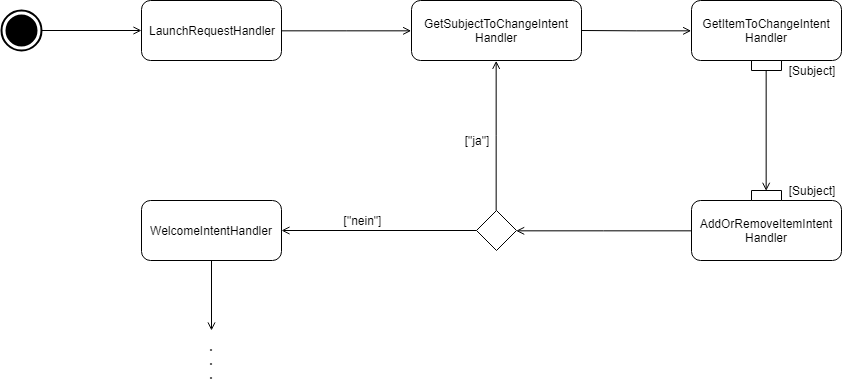

The diagram above was exported from draw.io. Its source (the exported page's mxGraphModel, read from the mxfile embedded in the PNG):
<mxGraphModel dx="1147" dy="583" grid="1" gridSize="10" guides="1" tooltips="1" connect="1" arrows="1" fold="1" page="1" pageScale="1" pageWidth="827" pageHeight="1169" math="0" shadow="0">
  <root>
    <mxCell id="0" />
    <mxCell id="1" parent="0" />
    <mxCell id="3PbnzIw3RGKyCE-D7DtR-7" style="edgeStyle=orthogonalEdgeStyle;rounded=0;html=1;entryX=0;entryY=0.5;endArrow=open;endFill=0;jettySize=auto;orthogonalLoop=1;" edge="1" parent="1" source="3PbnzIw3RGKyCE-D7DtR-1" target="3PbnzIw3RGKyCE-D7DtR-4">
      <mxGeometry relative="1" as="geometry" />
    </mxCell>
    <mxCell id="3PbnzIw3RGKyCE-D7DtR-1" value="LaunchRequestHandler" style="rounded=1;whiteSpace=wrap;html=1;" vertex="1" parent="1">
      <mxGeometry x="200" y="20" width="140" height="60" as="geometry" />
    </mxCell>
    <mxCell id="3PbnzIw3RGKyCE-D7DtR-3" style="edgeStyle=orthogonalEdgeStyle;rounded=0;html=1;jettySize=auto;orthogonalLoop=1;endArrow=open;endFill=0;" edge="1" parent="1" source="3PbnzIw3RGKyCE-D7DtR-2" target="3PbnzIw3RGKyCE-D7DtR-1">
      <mxGeometry relative="1" as="geometry" />
    </mxCell>
    <mxCell id="3PbnzIw3RGKyCE-D7DtR-2" value="" style="html=1;shape=mxgraph.sysml.actFinal;strokeWidth=2;verticalLabelPosition=bottom;verticalAlignment=top;" vertex="1" parent="1">
      <mxGeometry x="60" y="30" width="40" height="40" as="geometry" />
    </mxCell>
    <mxCell id="3PbnzIw3RGKyCE-D7DtR-12" style="edgeStyle=orthogonalEdgeStyle;rounded=0;html=1;endArrow=open;endFill=0;jettySize=auto;orthogonalLoop=1;entryX=0;entryY=0.5;" edge="1" parent="1" target="3PbnzIw3RGKyCE-D7DtR-8">
      <mxGeometry relative="1" as="geometry">
        <mxPoint x="640" y="50" as="sourcePoint" />
        <mxPoint x="739.6666666666667" y="50.33333333333337" as="targetPoint" />
      </mxGeometry>
    </mxCell>
    <mxCell id="3PbnzIw3RGKyCE-D7DtR-37" style="edgeStyle=orthogonalEdgeStyle;rounded=0;html=1;exitX=1;exitY=0.5;endArrow=open;endFill=0;jettySize=auto;orthogonalLoop=1;" edge="1" parent="1" source="3PbnzIw3RGKyCE-D7DtR-4">
      <mxGeometry relative="1" as="geometry">
        <mxPoint x="639.6666666666667" y="50.33333333333337" as="targetPoint" />
      </mxGeometry>
    </mxCell>
    <mxCell id="3PbnzIw3RGKyCE-D7DtR-4" value="GetSubjectToChangeIntent Handler" style="rounded=1;whiteSpace=wrap;html=1;" vertex="1" parent="1">
      <mxGeometry x="470" y="20" width="170" height="60" as="geometry" />
    </mxCell>
    <mxCell id="3PbnzIw3RGKyCE-D7DtR-13" style="edgeStyle=orthogonalEdgeStyle;rounded=0;html=1;endArrow=open;endFill=0;jettySize=auto;orthogonalLoop=1;exitX=0.5;exitY=0;entryX=0.5;entryY=1;" edge="1" parent="1" source="3PbnzIw3RGKyCE-D7DtR-40" target="3PbnzIw3RGKyCE-D7DtR-42">
      <mxGeometry relative="1" as="geometry">
        <mxPoint x="825" y="130" as="sourcePoint" />
        <mxPoint x="825" y="200" as="targetPoint" />
      </mxGeometry>
    </mxCell>
    <mxCell id="3PbnzIw3RGKyCE-D7DtR-8" value="GetItemToChangeIntent Handler" style="rounded=1;whiteSpace=wrap;html=1;" vertex="1" parent="1">
      <mxGeometry x="750" y="20" width="150" height="60" as="geometry" />
    </mxCell>
    <mxCell id="3PbnzIw3RGKyCE-D7DtR-47" style="edgeStyle=orthogonalEdgeStyle;rounded=0;html=1;entryX=1;entryY=0.5;endArrow=open;endFill=0;jettySize=auto;orthogonalLoop=1;" edge="1" parent="1" source="3PbnzIw3RGKyCE-D7DtR-11" target="3PbnzIw3RGKyCE-D7DtR-14">
      <mxGeometry relative="1" as="geometry" />
    </mxCell>
    <mxCell id="3PbnzIw3RGKyCE-D7DtR-11" value="AddOrRemoveItemIntent Handler" style="rounded=1;whiteSpace=wrap;html=1;" vertex="1" parent="1">
      <mxGeometry x="750" y="220" width="150" height="60" as="geometry" />
    </mxCell>
    <mxCell id="3PbnzIw3RGKyCE-D7DtR-22" style="edgeStyle=orthogonalEdgeStyle;rounded=0;html=1;entryX=0.5;entryY=1;endArrow=open;endFill=0;jettySize=auto;orthogonalLoop=1;" edge="1" parent="1" source="3PbnzIw3RGKyCE-D7DtR-14" target="3PbnzIw3RGKyCE-D7DtR-4">
      <mxGeometry relative="1" as="geometry" />
    </mxCell>
    <mxCell id="3PbnzIw3RGKyCE-D7DtR-24" style="edgeStyle=orthogonalEdgeStyle;rounded=0;html=1;endArrow=open;endFill=0;jettySize=auto;orthogonalLoop=1;" edge="1" parent="1" source="3PbnzIw3RGKyCE-D7DtR-14" target="3PbnzIw3RGKyCE-D7DtR-23">
      <mxGeometry relative="1" as="geometry" />
    </mxCell>
    <mxCell id="3PbnzIw3RGKyCE-D7DtR-14" value="" style="shape=rhombus;html=1;verticalLabelPosition=bottom;verticalAlignment=top;" vertex="1" parent="1">
      <mxGeometry x="535" y="230" width="40" height="40" as="geometry" />
    </mxCell>
    <mxCell id="3PbnzIw3RGKyCE-D7DtR-30" style="edgeStyle=orthogonalEdgeStyle;rounded=0;html=1;endArrow=open;endFill=0;jettySize=auto;orthogonalLoop=1;" edge="1" parent="1" source="3PbnzIw3RGKyCE-D7DtR-23">
      <mxGeometry relative="1" as="geometry">
        <mxPoint x="270" y="350" as="targetPoint" />
      </mxGeometry>
    </mxCell>
    <mxCell id="3PbnzIw3RGKyCE-D7DtR-23" value="WelcomeIntentHandler" style="rounded=1;whiteSpace=wrap;html=1;" vertex="1" parent="1">
      <mxGeometry x="200" y="220" width="140" height="60" as="geometry" />
    </mxCell>
    <mxCell id="3PbnzIw3RGKyCE-D7DtR-25" value="[&quot;nein&quot;]" style="text;html=1;strokeColor=none;fillColor=none;align=center;verticalAlign=middle;whiteSpace=wrap;rounded=0;" vertex="1" parent="1">
      <mxGeometry x="400" y="230" width="40" height="20" as="geometry" />
    </mxCell>
    <mxCell id="3PbnzIw3RGKyCE-D7DtR-26" value="[&quot;ja&quot;]" style="text;html=1;strokeColor=none;fillColor=none;align=center;verticalAlign=middle;whiteSpace=wrap;rounded=0;" vertex="1" parent="1">
      <mxGeometry x="515" y="150" width="40" height="20" as="geometry" />
    </mxCell>
    <mxCell id="3PbnzIw3RGKyCE-D7DtR-28" value=".&lt;br&gt;.&lt;br&gt;.&lt;br&gt;" style="text;html=1;strokeColor=none;fillColor=none;align=center;verticalAlign=middle;whiteSpace=wrap;rounded=0;fontStyle=1" vertex="1" parent="1">
      <mxGeometry x="250" y="350" width="40" height="60" as="geometry" />
    </mxCell>
    <mxCell id="3PbnzIw3RGKyCE-D7DtR-40" value="" style="rounded=0;whiteSpace=wrap;html=1;rotation=180;" vertex="1" parent="1">
      <mxGeometry x="810" y="80" width="30" height="10" as="geometry" />
    </mxCell>
    <mxCell id="3PbnzIw3RGKyCE-D7DtR-42" value="" style="rounded=0;whiteSpace=wrap;html=1;rotation=180;" vertex="1" parent="1">
      <mxGeometry x="810" y="210" width="30" height="10" as="geometry" />
    </mxCell>
    <mxCell id="3PbnzIw3RGKyCE-D7DtR-45" value="[Subject]&lt;br&gt;" style="text;html=1;strokeColor=none;fillColor=none;align=center;verticalAlign=middle;whiteSpace=wrap;rounded=0;" vertex="1" parent="1">
      <mxGeometry x="850" y="80" width="40" height="20" as="geometry" />
    </mxCell>
    <mxCell id="3PbnzIw3RGKyCE-D7DtR-46" value="[Subject]&lt;br&gt;" style="text;html=1;strokeColor=none;fillColor=none;align=center;verticalAlign=middle;whiteSpace=wrap;rounded=0;" vertex="1" parent="1">
      <mxGeometry x="850" y="200" width="40" height="20" as="geometry" />
    </mxCell>
  </root>
</mxGraphModel>